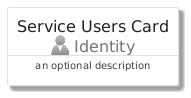

The diagram above was rendered by PlantUML. Its source (embedded in the PNG):
@startuml
' configures the library
!global $INCLUSION_MODE="local"
!global $LIB_BASE_LOCATION="../../.."

' loads the library's bootstrap
!include $LIB_BASE_LOCATION/bootstrap.puml

' loads the package bootstrap
include('azure/bootstrap')

' loads the Item which embeds the element ServiceUsersCard
include('azure/Item/Identity/ServiceUsers')

' renders the element
ServiceUsersCard('ServiceUsersCard', 'Service Users Card', 'an optional description')
@enduml